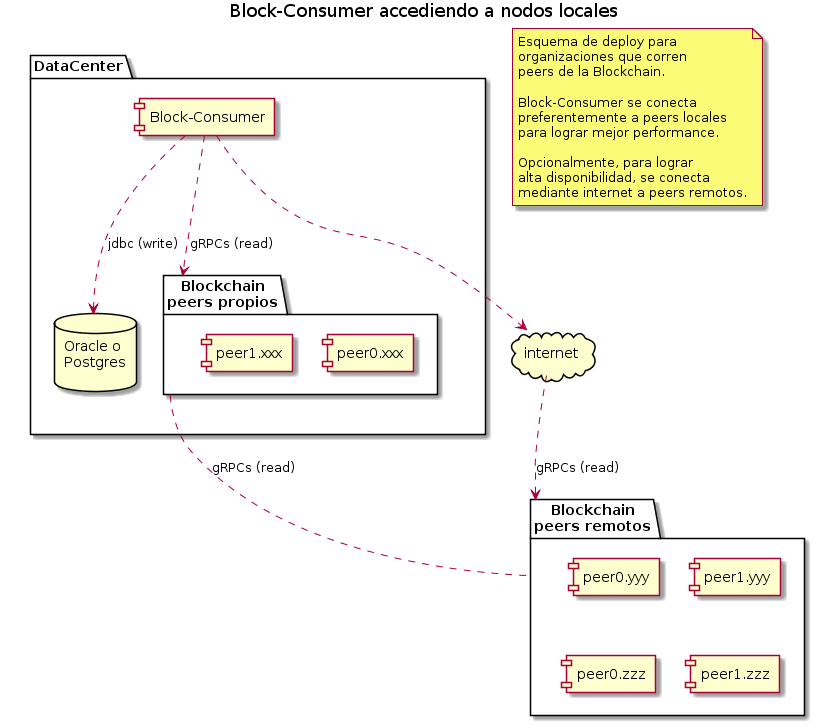

The diagram above was rendered by PlantUML. Its source (embedded in the PNG):
@startuml
title Block-Consumer accediendo a nodos locales

note as N1
Esquema de deploy para 
organizaciones que corren 
peers de la Blockchain.

Block-Consumer se conecta 
preferentemente a peers locales 
para lograr mejor performance.

Opcionalmente, para lograr 
alta disponibilidad, se conecta 
mediante internet a peers remotos.
end note

package "Blockchain\npeers remotos" as remotos {
    [peer0.yyy]
    [peer1.yyy]
    [peer0.zzz]
    [peer1.zzz]
} 

package DataCenter {
    component [Block-Consumer] as BlockConsumer 
    database "Oracle o\nPostgres\n" as db
    package "Blockchain\npeers propios" as locales {
    [peer0.xxx]
    [peer1.xxx]
} 
} 

cloud internet

BlockConsumer ..> locales : gRPCs (read)
BlockConsumer ..> internet 
BlockConsumer ..> db : jdbc (write)
internet ..> remotos : gRPCs (read)
locales .. remotos : gRPCs (read)

DataCenter -[hidden]left- remotos
@enduml